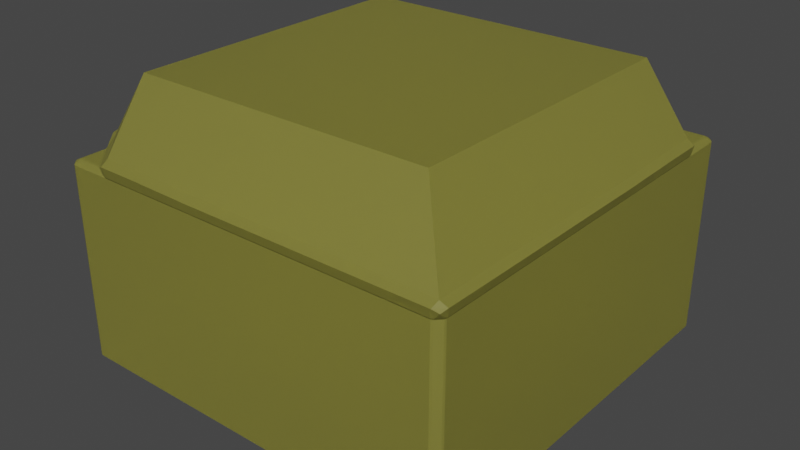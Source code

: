 # Source: Sand.blend  (saved by Blender 3.4.6; exported with 4.5.12 LTS)
import bpy
from mathutils import Matrix  # noqa: F401  (used for matrix-valued properties, if any)

bpy.ops.wm.read_factory_settings(use_empty=True)
scene = bpy.context.scene
scene.name = 'Scene'

# ---- collections
col_collection = bpy.data.collections.new('Collection'); scene.collection.children.link(col_collection)

# ---- materials (node trees are filled in below, after node groups)
mat_water = bpy.data.materials.new('Water')

# ---- material node trees
mat_water.use_nodes = True; mat_water.node_tree.nodes.clear()
_N = mat_water.node_tree.nodes; _L = mat_water.node_tree.links
n0 = _N.new('ShaderNodeBsdfPrincipled'); n0.name = 'Principled BSDF'; n0.location = (10, 300)
n0.distribution = 'GGX'
n0.subsurface_method = 'RANDOM_WALK_SKIN'
n0.inputs[0].default_value = (0.4116, 0.3892, 0.06981, 1.0)
n0.inputs[2].default_value = 0.6594
n0.inputs[3].default_value = 1.45
n0.inputs[18].default_value = 0.5725
n0.inputs[27].default_value = (0.0, 0.0, 0.0, 1.0)
n0.inputs[28].default_value = 1.0
n1 = _N.new('ShaderNodeOutputMaterial'); n1.name = 'Material Output'; n1.location = (300, 300)
_L.new(n0.outputs[0], n1.inputs[0])
n1.is_active_output = True

# ---- world
world_world = bpy.data.worlds.new('World'); scene.world = world_world
world_world.use_nodes = True; world_world.node_tree.nodes.clear()
_N = world_world.node_tree.nodes; _L = world_world.node_tree.links
n0 = _N.new('ShaderNodeOutputWorld'); n0.name = 'World Output'; n0.location = (300, 300)
n1 = _N.new('ShaderNodeBackground'); n1.name = 'Background'; n1.location = (10, 300)
n1.inputs[0].default_value = (0.05088, 0.05088, 0.05088, 1.0)
_L.new(n1.outputs[0], n0.inputs[0])
n0.is_active_output = True
world_world.color = (0.05088, 0.05088, 0.05088)
world_world.use_sun_shadow = False
world_world.sun_shadow_jitter_overblur = 0.0

# ---- meshes
me_cube_004 = bpy.data.meshes.new('Cube.004')
me_cube_004.from_pydata([(0.0, 0.0, 1.0), (0.0, -0.5, 1.0), (0.0, 0.5, 1.0), (0.5, 0.0, 1.0), (-0.5, 0.0, 1.0), (-0.5, 0.5, 1.0), (0.5, 0.5, 1.0), (0.5, -0.5, 1.0), (-0.5, -0.5, 1.0), (0.0, -0.75, 1.0), (0.0, 0.25, 1.0), (0.75, 0.0, 1.0), (-0.25, 0.0, 1.0), (0.0, -0.25, 1.0), (0.0, 0.75, 1.0), (0.25, 0.0, 1.0), (-0.75, 0.0, 1.0), (-0.5, 0.25, 1.0), (-0.5, 0.75, 1.0), (-0.25, 0.5, 1.0), (-0.75, 0.5, 1.0), (0.5, 0.25, 1.0), (0.5, 0.75, 1.0), (0.75, 0.5, 1.0), (0.25, 0.5, 1.0), (0.5, -0.75, 1.0), (0.5, -0.25, 1.0), (0.75, -0.5, 1.0), (0.25, -0.5, 1.0), (-0.5, -0.75, 1.0), (-0.5, -0.25, 1.0), (-0.25, -0.5, 1.0), (-0.75, -0.5, 1.0), (-0.75, -0.25, 1.0), (-0.25, -0.25, 1.0), (-0.25, -0.75, 1.0), (0.25, -0.25, 1.0), (0.75, -0.25, 1.0), (0.75, -0.75, 1.0), (0.25, 0.75, 1.0), (0.75, 0.75, 1.0), (0.75, 0.25, 1.0), (-0.75, 0.75, 1.0), (-0.25, 0.75, 1.0), (-0.25, 0.25, 1.0), (-0.75, 0.25, 1.0), (0.25, 0.25, 1.0), (0.25, -0.75, 1.0), (-0.75, -0.75, 1.0), (-0.9705, -0.9613, -0.9962), (-0.9613, -0.9613, -1.0), (-0.9613, -0.9705, -0.9962), (-0.9711, -0.9711, -0.9912), (-0.9613, -0.9962, -0.9705), (-0.9613, -1.0, -0.9613), (-0.9705, -0.9962, -0.9613), (-0.9711, -0.9912, -0.9711), (-0.9962, -0.9613, -0.9705), (-0.9912, -0.9711, -0.9711), (-0.9962, -0.9705, -0.9613), (-1.0, -0.9613, -0.9613), (-0.9962, -0.9613, 0.9705), (-1.0, -0.9613, 0.9613), (-0.9962, -0.9705, 0.9613), (-0.9912, -0.9711, 0.9711), (-0.9705, -0.9962, 0.9613), (-0.9613, -1.0, 0.9613), (-0.9613, -0.9962, 0.9705), (-0.9711, -0.9912, 0.9711), (-0.9705, -0.9613, 0.9962), (-0.9711, -0.9711, 0.9912), (-0.9613, -0.9705, 0.9962), (-0.9613, -0.9613, 1.0), (-0.9613, 0.9705, -0.9962), (-0.9613, 0.9613, -1.0), (-0.9705, 0.9613, -0.9962), (-0.9711, 0.9711, -0.9912), (-0.9962, 0.9613, -0.9705), (-1.0, 0.9613, -0.9613), (-0.9962, 0.9705, -0.9613), (-0.9912, 0.9711, -0.9711), (-0.9613, 0.9962, -0.9705), (-0.9711, 0.9912, -0.9711), (-0.9705, 0.9962, -0.9613), (-0.9613, 1.0, -0.9613), (-0.9705, 0.9613, 0.9962), (-0.9613, 0.9613, 1.0), (-0.9613, 0.9705, 0.9962), (-0.9711, 0.9711, 0.9912), (-0.9613, 0.9962, 0.9705), (-0.9613, 1.0, 0.9613), (-0.9705, 0.9962, 0.9613), (-0.9711, 0.9912, 0.9711), (-0.9962, 0.9613, 0.9705), (-0.9912, 0.9711, 0.9711), (-0.9962, 0.9705, 0.9613), (-1.0, 0.9613, 0.9613), (0.9613, -0.9705, -0.9962), (0.9613, -0.9613, -1.0), (0.9705, -0.9613, -0.9962), (0.9711, -0.9711, -0.9912), (0.9962, -0.9613, -0.9705), (1.0, -0.9613, -0.9613), (0.9962, -0.9705, -0.9613), (0.9912, -0.9711, -0.9711), (0.9613, -0.9962, -0.9705), (0.9711, -0.9912, -0.9711), (0.9705, -0.9962, -0.9613), (0.9613, -1.0, -0.9613), (0.9705, -0.9613, 0.9962), (0.9613, -0.9613, 1.0), (0.9613, -0.9705, 0.9962), (0.9711, -0.9711, 0.9912), (0.9613, -0.9962, 0.9705), (0.9613, -1.0, 0.9613), (0.9705, -0.9962, 0.9613), (0.9711, -0.9912, 0.9711), (0.9962, -0.9613, 0.9705), (0.9912, -0.9711, 0.9711), (0.9962, -0.9705, 0.9613), (1.0, -0.9613, 0.9613), (0.9705, 0.9613, -0.9962), (0.9613, 0.9613, -1.0), (0.9613, 0.9705, -0.9962), (0.9711, 0.9711, -0.9912), (0.9613, 0.9962, -0.9705), (0.9613, 1.0, -0.9613), (0.9705, 0.9962, -0.9613), (0.9711, 0.9912, -0.9711), (0.9962, 0.9613, -0.9705), (0.9912, 0.9711, -0.9711), (0.9962, 0.9705, -0.9613), (1.0, 0.9613, -0.9613), (0.9613, 0.9705, 0.9962), (0.9613, 0.9613, 1.0), (0.9705, 0.9613, 0.9962), (0.9711, 0.9711, 0.9912), (0.9962, 0.9613, 0.9705), (1.0, 0.9613, 0.9613), (0.9962, 0.9705, 0.9613), (0.9912, 0.9711, 0.9711), (0.9613, 0.9962, 0.9705), (0.9711, 0.9912, 0.9711), (0.9705, 0.9962, 0.9613), (0.9613, 1.0, 0.9613), (-0.9613, 0.0, 1.0), (-0.9705, 0.005392, 0.9962), (-0.9705, -0.005392, 0.9962), (-0.9962, 0.005392, 0.9705), (-1.0, 0.0, 0.9613), (-0.9962, -0.005392, 0.9705), (0.0, 0.9613, 1.0), (0.005392, 0.9705, 0.9962), (-0.005392, 0.9705, 0.9962), (0.005392, 0.9962, 0.9705), (0.0, 1.0, 0.9613), (-0.005392, 0.9962, 0.9705), (0.9613, 0.0, 1.0), (0.9705, -0.005392, 0.9962), (0.9705, 0.005392, 0.9962), (0.9962, -0.005392, 0.9705), (1.0, 0.0, 0.9613), (0.9962, 0.005392, 0.9705), (-0.005392, -0.9962, 0.9705), (0.0, -1.0, 0.9613), (0.005392, -0.9962, 0.9705), (0.0, -0.9613, 1.0), (-0.005392, -0.9705, 0.9962), (0.005392, -0.9705, 0.9962), (-0.9613, 0.5, 1.0), (-0.9705, 0.5054, 0.9962), (-0.9705, 0.4946, 0.9962), (-0.9962, 0.5054, 0.9705), (-1.0, 0.5, 0.9613), (-0.9962, 0.4946, 0.9705), (0.5, 0.9582, 1.0), (0.5054, 0.9679, 0.9963), (0.4946, 0.968, 0.9963), (0.5054, 0.996, 0.9703), (0.5, 1.0, 0.9613), (0.4946, 0.996, 0.9703), (0.9613, -0.5, 1.0), (0.9705, -0.5054, 0.9962), (0.9705, -0.4946, 0.9962), (0.9962, -0.5054, 0.9705), (1.0, -0.5, 0.9613), (0.9962, -0.4946, 0.9705), (-0.5054, -0.996, 0.9703), (-0.5, -1.0, 0.9613), (-0.4946, -0.996, 0.9703), (-0.5, -0.9582, 1.0), (-0.5054, -0.9679, 0.9963), (-0.4946, -0.968, 0.9963), (-0.9582, -0.5, 1.0), (-0.968, -0.4946, 0.9963), (-0.9679, -0.5054, 0.9963), (-0.996, -0.4946, 0.9703), (-1.0, -0.5, 0.9613), (-0.996, -0.5054, 0.9703), (-0.5, 0.9613, 1.0), (-0.4946, 0.9705, 0.9962), (-0.5054, 0.9705, 0.9962), (-0.4946, 0.9962, 0.9705), (-0.5, 1.0, 0.9613), (-0.5054, 0.9962, 0.9705), (0.9582, 0.5, 1.0), (0.968, 0.4946, 0.9963), (0.9679, 0.5054, 0.9963), (0.996, 0.4946, 0.9703), (1.0, 0.5, 0.9613), (0.996, 0.5054, 0.9703), (0.4946, -0.9962, 0.9705), (0.5, -1.0, 0.9613), (0.5054, -0.9962, 0.9705), (0.5, -0.9613, 1.0), (0.4946, -0.9705, 0.9962), (0.5054, -0.9705, 0.9962), (-0.9962, 0.7446, 0.9705), (-0.9962, 0.7554, 0.9705), (-1.0, 0.75, 0.9613), (-0.9705, 0.7446, 0.9962), (-0.9613, 0.75, 1.0), (-0.9705, 0.7554, 0.9962), (0.8283, 0.9612, 1.0), (0.8435, 0.9613, 1.0), (0.8319, 0.9705, 0.9962), (0.8114, 0.97, 0.9963), (0.7699, 0.9962, 0.9705), (0.75, 1.0, 0.9613), (0.7446, 0.996, 0.9703), (0.7554, 0.9932, 0.9731), (0.7626, 0.9589, 1.0), (0.7554, 0.968, 0.9963), (0.7446, 0.9678, 0.9963), (0.75, 0.958, 1.0), (0.9962, -0.7446, 0.9705), (0.9962, -0.7554, 0.9705), (1.0, -0.75, 0.9613), (0.9705, -0.7446, 0.9962), (0.9613, -0.75, 1.0), (0.9705, -0.7554, 0.9962), (-0.8283, -0.9612, 1.0), (-0.8435, -0.9613, 1.0), (-0.8319, -0.9705, 0.9962), (-0.8114, -0.97, 0.9963), (-0.7699, -0.9962, 0.9705), (-0.75, -1.0, 0.9613), (-0.7446, -0.996, 0.9703), (-0.7554, -0.9932, 0.9731), (-0.7626, -0.9589, 1.0), (-0.7554, -0.968, 0.9963), (-0.7446, -0.9678, 0.9963), (-0.75, -0.958, 1.0), (-0.9962, -0.2554, 0.9705), (-0.9962, -0.2446, 0.9705), (-1.0, -0.25, 0.9613), (-0.9704, -0.2554, 0.9962), (-0.9613, -0.25, 1.0), (-0.9705, -0.2446, 0.9962), (-0.2554, 0.9962, 0.9705), (-0.2446, 0.9962, 0.9705), (-0.25, 1.0, 0.9613), (-0.2554, 0.9705, 0.9962), (-0.25, 0.9613, 1.0), (-0.2446, 0.9705, 0.9962), (0.9962, 0.2554, 0.9705), (0.9962, 0.2446, 0.9705), (1.0, 0.25, 0.9613), (0.9704, 0.2554, 0.9962), (0.9613, 0.25, 1.0), (0.9705, 0.2446, 0.9962), (0.2554, -0.9962, 0.9705), (0.2446, -0.9962, 0.9705), (0.25, -1.0, 0.9613), (0.2554, -0.9705, 0.9962), (0.25, -0.9613, 1.0), (0.2446, -0.9705, 0.9962), (-0.9962, 0.2446, 0.9705), (-0.9962, 0.2554, 0.9705), (-1.0, 0.25, 0.9613), (-0.9705, 0.2446, 0.9962), (-0.9613, 0.25, 1.0), (-0.9705, 0.2554, 0.9962), (0.2446, 0.9962, 0.9705), (0.2554, 0.9962, 0.9705), (0.25, 1.0, 0.9613), (0.2446, 0.9705, 0.9962), (0.25, 0.9613, 1.0), (0.2554, 0.9704, 0.9962), (0.9962, -0.2446, 0.9705), (0.9962, -0.2554, 0.9705), (1.0, -0.25, 0.9613), (0.9705, -0.2446, 0.9962), (0.9613, -0.25, 1.0), (0.9705, -0.2554, 0.9962), (-0.2446, -0.9962, 0.9705), (-0.2554, -0.9962, 0.9705), (-0.25, -1.0, 0.9613), (-0.2446, -0.9705, 0.9962), (-0.25, -0.9613, 1.0), (-0.2554, -0.9704, 0.9962), (-0.996, -0.7446, 0.9703), (-1.0, -0.75, 0.9613), (-0.9962, -0.7699, 0.9705), (-0.9932, -0.7554, 0.9731), (-0.9705, -0.8319, 0.9962), (-0.9613, -0.8435, 1.0), (-0.9612, -0.8283, 1.0), (-0.97, -0.8114, 0.9963), (-0.9678, -0.7446, 0.9963), (-0.968, -0.7554, 0.9963), (-0.9589, -0.7626, 1.0), (-0.958, -0.75, 1.0), (-0.7554, 0.9962, 0.9705), (-0.7446, 0.9962, 0.9705), (-0.75, 1.0, 0.9613), (-0.7554, 0.9705, 0.9962), (-0.75, 0.9613, 1.0), (-0.7446, 0.9705, 0.9962), (0.996, 0.7446, 0.9703), (1.0, 0.75, 0.9613), (0.9962, 0.7699, 0.9705), (0.9932, 0.7554, 0.9731), (0.9705, 0.8319, 0.9962), (0.9613, 0.8435, 1.0), (0.9612, 0.8283, 1.0), (0.97, 0.8114, 0.9963), (0.9678, 0.7446, 0.9963), (0.968, 0.7554, 0.9963), (0.9589, 0.7626, 1.0), (0.958, 0.75, 1.0), (0.7554, -0.9962, 0.9705), (0.7446, -0.9962, 0.9705), (0.75, -1.0, 0.9613), (0.7554, -0.9705, 0.9962), (0.75, -0.9613, 1.0), (0.7446, -0.9705, 0.9962)], [], [(60, 62, 302, 197, 255, 149, 279, 173, 219, 96, 78), (87, 316, 313, 89), (111, 334, 331, 113), (123, 73, 81, 125), (69, 305, 303, 61), (263, 43, 14), (287, 39, 22), (10, 15, 46), (11, 37, 293), (17, 12, 44), (18, 19, 43), (27, 38, 239), (21, 11, 41), (22, 23, 40), (14, 24, 39), (26, 27, 37), (13, 28, 36), (322, 326, 328), (30, 31, 34), (23, 41, 269), (33, 8, 30), (16, 30, 4), (270, 159, 162, 266), (34, 1, 13), (12, 13, 0), (4, 34, 12), (282, 171, 174, 278), (31, 9, 1), (8, 35, 31), (36, 7, 26), (15, 26, 3), (0, 36, 15), (37, 181, 293), (11, 293, 157), (3, 37, 11), (124, 128, 130), (27, 239, 181), (7, 38, 27), (39, 6, 22), (175, 40, 234), (167, 298, 295, 163), (40, 205, 330), (264, 153, 156, 260), (191, 251, 247, 187), (41, 157, 269), (23, 269, 205), (6, 41, 23), (42, 5, 18), (199, 43, 263), (240, 109, 117, 236), (43, 2, 14), (151, 39, 287), (215, 274, 271, 211), (44, 0, 10), (19, 10, 2), (5, 44, 19), (45, 4, 17), (20, 17, 5), (294, 183, 186, 290), (46, 3, 21), (24, 21, 6), (2, 46, 24), (221, 20, 42), (28, 25, 7), (1, 47, 28), (309, 195, 198, 301), (32, 29, 8), (327, 207, 210, 319), (222, 85, 93, 218), (35, 299, 166), (10, 0, 15), (281, 145, 16), (17, 4, 12), (18, 5, 19), (221, 169, 20), (21, 3, 11), (22, 6, 23), (14, 2, 24), (47, 275, 214), (26, 7, 27), (13, 1, 28), (48, 252, 190), (30, 8, 31), (257, 193, 32), (33, 32, 8), (16, 33, 30), (145, 257, 33), (34, 31, 1), (12, 34, 13), (4, 30, 34), (288, 177, 180, 284), (31, 35, 9), (8, 29, 35), (36, 28, 7), (15, 36, 26), (0, 13, 36), (48, 190, 29), (304, 308, 310), (3, 26, 37), (135, 323, 321, 137), (257, 32, 33), (7, 25, 38), (39, 24, 6), (29, 299, 35), (263, 14, 151), (47, 214, 25), (249, 311, 307, 241), (287, 22, 175), (35, 166, 9), (281, 16, 45), (6, 21, 41), (42, 20, 5), (100, 104, 106), (43, 19, 2), (9, 275, 47), (317, 18, 199), (44, 12, 0), (19, 44, 10), (5, 17, 44), (45, 16, 4), (20, 45, 17), (169, 281, 45), (46, 15, 3), (24, 46, 21), (2, 10, 46), (325, 223, 231, 329), (28, 47, 25), (1, 9, 47), (318, 201, 204, 314), (32, 48, 29), (193, 312, 48), (74, 122, 98, 50), (243, 71, 67, 245), (91, 83, 79, 95), (86, 221, 42), (99, 121, 129, 101), (38, 110, 239), (139, 131, 127, 143), (224, 324, 134), (234, 40, 330), (312, 252, 48), (317, 42, 18), (25, 335, 38), (52, 56, 58), (108, 114, 333, 212, 273, 164, 297, 188, 246, 66, 54), (88, 92, 94), (84, 90, 315, 203, 261, 155, 285, 179, 228, 144, 126), (76, 80, 82), (136, 140, 142), (225, 133, 141, 227), (115, 107, 103, 119), (112, 116, 118), (132, 138, 320, 209, 267, 161, 291, 185, 237, 120, 102), (55, 65, 63, 59), (306, 72, 242), (146, 280, 277, 148), (152, 286, 283, 154), (158, 292, 289, 160), (9, 166, 275), (170, 220, 217, 172), (176, 233, 229, 178), (182, 238, 235, 184), (29, 190, 299), (194, 256, 253, 196), (200, 262, 259, 202), (206, 268, 265, 208), (25, 214, 335), (169, 45, 20), (175, 22, 40), (37, 27, 181), (300, 192, 189, 296), (193, 48, 32), (199, 18, 43), (40, 23, 205), (336, 216, 213, 332), (145, 33, 16), (151, 14, 39), (41, 11, 157), (276, 168, 165, 272), (64, 68, 70), (86, 42, 317), (258, 147, 150, 254), (38, 335, 110), (244, 248, 250), (226, 230, 232), (51, 97, 105, 53), (49, 50, 51, 52), (53, 54, 55, 56), (57, 58, 59, 60), (61, 62, 63, 64), (65, 66, 67, 68), (69, 70, 71, 72), (73, 74, 75, 76), (77, 78, 79, 80), (81, 82, 83, 84), (85, 86, 87, 88), (89, 90, 91, 92), (93, 94, 95, 96), (97, 98, 99, 100), (101, 102, 103, 104), (105, 106, 107, 108), (109, 110, 111, 112), (113, 114, 115, 116), (117, 118, 119, 120), (121, 122, 123, 124), (125, 126, 127, 128), (129, 130, 131, 132), (133, 134, 135, 136), (137, 138, 139, 140), (141, 142, 143, 144), (145, 146, 147), (148, 149, 150), (151, 152, 153), (154, 155, 156), (157, 158, 159), (160, 161, 162), (163, 164, 165), (166, 167, 168), (169, 170, 171), (172, 173, 174), (175, 176, 177), (178, 179, 180), (181, 182, 183), (184, 185, 186), (187, 188, 189), (190, 191, 192), (193, 194, 195), (196, 197, 198), (199, 200, 201), (202, 203, 204), (205, 206, 207), (208, 209, 210), (211, 212, 213), (214, 215, 216), (217, 218, 219), (220, 221, 222), (223, 224, 225, 226), (227, 228, 229, 230), (231, 232, 233, 234), (235, 236, 237), (238, 239, 240), (241, 242, 243, 244), (245, 246, 247, 248), (249, 250, 251, 252), (253, 254, 255), (256, 257, 258), (259, 260, 261), (262, 263, 264), (265, 266, 267), (268, 269, 270), (271, 272, 273), (274, 275, 276), (277, 278, 279), (280, 281, 282), (283, 284, 285), (286, 287, 288), (289, 290, 291), (292, 293, 294), (295, 296, 297), (298, 299, 300), (301, 302, 303, 304), (305, 306, 307, 308), (309, 310, 311, 312), (313, 314, 315), (316, 317, 318), (319, 320, 321, 322), (323, 324, 325, 326), (327, 328, 329, 330), (331, 332, 333), (334, 335, 336), (57, 49, 52, 58), (51, 53, 56, 52), (55, 59, 58, 56), (69, 61, 64, 70), (63, 65, 68, 64), (67, 71, 70, 68), (81, 73, 76, 82), (75, 77, 80, 76), (79, 83, 82, 80), (93, 85, 88, 94), (87, 89, 92, 88), (91, 95, 94, 92), (105, 97, 100, 106), (99, 101, 104, 100), (103, 107, 106, 104), (117, 109, 112, 118), (111, 113, 116, 112), (115, 119, 118, 116), (129, 121, 124, 130), (123, 125, 128, 124), (127, 131, 130, 128), (141, 133, 136, 142), (135, 137, 140, 136), (139, 143, 142, 140), (231, 223, 226, 232), (225, 227, 230, 226), (229, 233, 232, 230), (249, 241, 244, 250), (243, 245, 248, 244), (247, 251, 250, 248), (309, 301, 304, 310), (303, 305, 308, 304), (307, 311, 310, 308), (327, 319, 322, 328), (321, 323, 326, 322), (325, 329, 328, 326), (74, 50, 49, 75), (60, 78, 77, 57), (54, 66, 65, 55), (62, 60, 59, 63), (217, 220, 222, 218), (221, 86, 85, 222), (96, 219, 218, 93), (90, 84, 83, 91), (78, 96, 95, 79), (122, 74, 73, 123), (84, 126, 125, 81), (224, 134, 133, 225), (144, 228, 227, 141), (138, 132, 131, 139), (126, 144, 143, 127), (98, 122, 121, 99), (132, 102, 101, 129), (235, 238, 240, 236), (239, 110, 109, 240), (120, 237, 236, 117), (114, 108, 107, 115), (102, 120, 119, 103), (50, 98, 97, 51), (108, 54, 53, 105), (242, 72, 71, 243), (66, 246, 245, 67), (253, 256, 258, 254), (257, 145, 147, 258), (146, 148, 150, 147), (149, 255, 254, 150), (259, 262, 264, 260), (263, 151, 153, 264), (152, 154, 156, 153), (155, 261, 260, 156), (265, 268, 270, 266), (269, 157, 159, 270), (158, 160, 162, 159), (161, 267, 266, 162), (271, 274, 276, 272), (275, 166, 168, 276), (167, 163, 165, 168), (164, 273, 272, 165), (277, 280, 282, 278), (281, 169, 171, 282), (170, 172, 174, 171), (173, 279, 278, 174), (283, 286, 288, 284), (287, 175, 177, 288), (176, 178, 180, 177), (179, 285, 284, 180), (289, 292, 294, 290), (293, 181, 183, 294), (182, 184, 186, 183), (185, 291, 290, 186), (295, 298, 300, 296), (299, 190, 192, 300), (191, 187, 189, 192), (188, 297, 296, 189), (312, 193, 195, 309), (194, 196, 198, 195), (197, 302, 301, 198), (313, 316, 318, 314), (317, 199, 201, 318), (200, 202, 204, 201), (203, 315, 314, 204), (330, 205, 207, 327), (206, 208, 210, 207), (209, 320, 319, 210), (331, 334, 336, 332), (335, 214, 216, 336), (215, 211, 213, 216), (212, 333, 332, 213), (169, 221, 220, 170), (219, 173, 172, 217), (175, 234, 233, 176), (228, 179, 178, 229), (181, 239, 238, 182), (237, 185, 184, 235), (190, 252, 251, 191), (246, 188, 187, 247), (193, 257, 256, 194), (255, 197, 196, 253), (199, 263, 262, 200), (261, 203, 202, 259), (205, 269, 268, 206), (267, 209, 208, 265), (214, 275, 274, 215), (273, 212, 211, 271), (145, 281, 280, 146), (279, 149, 148, 277), (151, 287, 286, 152), (285, 155, 154, 283), (157, 293, 292, 158), (291, 161, 160, 289), (166, 299, 298, 167), (297, 164, 163, 295), (72, 306, 305, 69), (302, 62, 61, 303), (86, 317, 316, 87), (315, 90, 89, 313), (134, 324, 323, 135), (320, 138, 137, 321), (110, 335, 334, 111), (333, 114, 113, 331), (252, 312, 311, 249), (306, 242, 241, 307), (324, 224, 223, 325), (234, 330, 329, 231), (75, 49, 57, 77)])
_uv = me_cube_004.uv_layers.new(name='UVMap')
_uv.uv.foreach_set('vector', [0.3798, 0.004839, 0.6202, 0.004839, 0.6202, 0.03125, 0.6202, 0.0625, 0.6202, 0.09375, 0.6202, 0.125, 0.6202, 0.1562, 0.6202, 0.1875, 0.6202, 0.2188, 0.6202, 0.2452, 0.3798, 0.2452, 0.6245, 0.2548, 0.6245, 0.2806, 0.6213, 0.2806, 0.6213, 0.2548, 0.6245, 0.7548, 0.6245, 0.7806, 0.6213, 0.7806, 0.6213, 0.7548, 0.3702, 0.5037, 0.1298, 0.5037, 0.1298, 0.5005, 0.3702, 0.5005, 0.6245, 0.004839, 0.6245, 0.02101, 0.6213, 0.02877, 0.6213, 0.004839, 0.7812, 0.5048, 0.7812, 0.5312, 0.75, 0.5312, 0.7188, 0.5048, 0.7188, 0.5312, 0.6875, 0.5312, 0.75, 0.5938, 0.7188, 0.625, 0.7188, 0.5938, 0.6562, 0.625, 0.6562, 0.6562, 0.6298, 0.6562, 0.8125, 0.5938, 0.7812, 0.625, 0.7812, 0.5938, 0.8125, 0.5312, 0.7812, 0.5625, 0.7812, 0.5312, 0.6562, 0.6875, 0.6562, 0.7188, 0.6298, 0.7188, 0.6875, 0.5938, 0.6562, 0.625, 0.6562, 0.5938, 0.6875, 0.5312, 0.6562, 0.5625, 0.6562, 0.5312, 0.75, 0.5312, 0.7188, 0.5625, 0.7188, 0.5312, 0.6875, 0.6562, 0.6562, 0.6875, 0.6562, 0.6562, 0.75, 0.6562, 0.7188, 0.6875, 0.7188, 0.6562, 0.6225, 0.5306, 0.6283, 0.5236, 0.6285, 0.5306, 0.8125, 0.6562, 0.7812, 0.6875, 0.7812, 0.6562, 0.6562, 0.5625, 0.6562, 0.5938, 0.6298, 0.5938, 0.8438, 0.6562, 0.8125, 0.6875, 0.8125, 0.6562, 0.8438, 0.625, 0.8125, 0.6562, 0.8125, 0.625, 0.6282, 0.5944, 0.6282, 0.6243, 0.6218, 0.6243, 0.6218, 0.5944, 0.7812, 0.6562, 0.75, 0.6875, 0.75, 0.6562, 0.7812, 0.625, 0.75, 0.6562, 0.75, 0.625, 0.8125, 0.625, 0.7812, 0.6562, 0.7812, 0.625, 0.6245, 0.1569, 0.6245, 0.1868, 0.6213, 0.1868, 0.6213, 0.1569, 0.7812, 0.6875, 0.75, 0.7188, 0.75, 0.6875, 0.8125, 0.6875, 0.7812, 0.7188, 0.7812, 0.6875, 0.7188, 0.6562, 0.6875, 0.6875, 0.6875, 0.6562, 0.7188, 0.625, 0.6875, 0.6562, 0.6875, 0.625, 0.75, 0.625, 0.7188, 0.6562, 0.7188, 0.625, 0.6562, 0.6562, 0.6298, 0.6875, 0.6298, 0.6562, 0.6562, 0.625, 0.6298, 0.6562, 0.6298, 0.625, 0.6875, 0.625, 0.6562, 0.6562, 0.6562, 0.625, 0.3714, 0.5036, 0.3714, 0.5011, 0.3739, 0.5036, 0.6562, 0.6875, 0.6298, 0.7188, 0.6298, 0.6875, 0.6875, 0.6875, 0.6562, 0.7188, 0.6562, 0.6875, 0.7188, 0.5312, 0.6875, 0.5625, 0.6875, 0.5312, 0.6875, 0.5052, 0.6562, 0.5312, 0.6562, 0.5052, 0.6245, 0.8757, 0.6245, 0.9056, 0.6213, 0.9056, 0.6213, 0.8757, 0.6562, 0.5312, 0.6302, 0.5625, 0.6302, 0.5312, 0.6245, 0.3444, 0.6245, 0.3743, 0.6213, 0.3743, 0.6213, 0.3444, 0.6245, 0.9382, 0.6245, 0.9681, 0.6213, 0.9681, 0.6213, 0.9382, 0.6562, 0.5938, 0.6298, 0.625, 0.6298, 0.5938, 0.6562, 0.5625, 0.6298, 0.5938, 0.6302, 0.5625, 0.6875, 0.5625, 0.6562, 0.5938, 0.6562, 0.5625, 0.8438, 0.5312, 0.8125, 0.5625, 0.8125, 0.5312, 0.8125, 0.5048, 0.7812, 0.5312, 0.7812, 0.5048, 0.6282, 0.7194, 0.6282, 0.7452, 0.6218, 0.7452, 0.6218, 0.7194, 0.7812, 0.5312, 0.75, 0.5625, 0.75, 0.5312, 0.75, 0.5048, 0.7188, 0.5312, 0.7188, 0.5048, 0.6245, 0.8132, 0.6245, 0.8431, 0.6213, 0.8431, 0.6213, 0.8132, 0.7812, 0.5938, 0.75, 0.625, 0.75, 0.5938, 0.7812, 0.5625, 0.75, 0.5938, 0.75, 0.5625, 0.8125, 0.5625, 0.7812, 0.5938, 0.7812, 0.5625, 0.8438, 0.5938, 0.8125, 0.625, 0.8125, 0.5938, 0.8438, 0.5625, 0.8125, 0.5938, 0.8125, 0.5625, 0.6282, 0.6569, 0.6282, 0.6868, 0.6218, 0.6868, 0.6218, 0.6569, 0.7188, 0.5938, 0.6875, 0.625, 0.6875, 0.5938, 0.7188, 0.5625, 0.6875, 0.5938, 0.6875, 0.5625, 0.75, 0.5625, 0.7188, 0.5938, 0.7188, 0.5625, 0.8702, 0.5312, 0.8438, 0.5625, 0.8438, 0.5312, 0.7188, 0.6875, 0.6875, 0.7188, 0.6875, 0.6875, 0.75, 0.6875, 0.7188, 0.7188, 0.7188, 0.6875, 0.6245, 0.03192, 0.6245, 0.06183, 0.6213, 0.06183, 0.6213, 0.03192, 0.8438, 0.6875, 0.8125, 0.7188, 0.8125, 0.6875, 0.6286, 0.5319, 0.6285, 0.5618, 0.6218, 0.5618, 0.6218, 0.5319, 0.6245, 0.2194, 0.6245, 0.2452, 0.6213, 0.2452, 0.6213, 0.2194, 0.7812, 0.7188, 0.7812, 0.7452, 0.75, 0.7452, 0.75, 0.5938, 0.75, 0.625, 0.7188, 0.625, 0.8702, 0.5938, 0.8702, 0.625, 0.8438, 0.625, 0.8125, 0.5938, 0.8125, 0.625, 0.7812, 0.625, 0.8125, 0.5312, 0.8125, 0.5625, 0.7812, 0.5625, 0.8702, 0.5312, 0.8702, 0.5625, 0.8438, 0.5625, 0.6875, 0.5938, 0.6875, 0.625, 0.6562, 0.625, 0.6875, 0.5312, 0.6875, 0.5625, 0.6562, 0.5625, 0.75, 0.5312, 0.75, 0.5625, 0.7188, 0.5625, 0.7188, 0.7188, 0.7188, 0.7452, 0.6875, 0.7452, 0.6875, 0.6562, 0.6875, 0.6875, 0.6562, 0.6875, 0.75, 0.6562, 0.75, 0.6875, 0.7188, 0.6875, 0.8438, 0.7188, 0.8438, 0.7448, 0.8125, 0.7448, 0.8125, 0.6562, 0.8125, 0.6875, 0.7812, 0.6875, 0.8702, 0.6562, 0.8698, 0.6875, 0.8438, 0.6875, 0.8438, 0.6562, 0.8438, 0.6875, 0.8125, 0.6875, 0.8438, 0.625, 0.8438, 0.6562, 0.8125, 0.6562, 0.8702, 0.625, 0.8702, 0.6562, 0.8438, 0.6562, 0.7812, 0.6562, 0.7812, 0.6875, 0.75, 0.6875, 0.7812, 0.625, 0.7812, 0.6562, 0.75, 0.6562, 0.8125, 0.625, 0.8125, 0.6562, 0.7812, 0.6562, 0.6245, 0.4069, 0.6245, 0.4368, 0.6213, 0.4368, 0.6213, 0.4069, 0.7812, 0.6875, 0.7812, 0.7188, 0.75, 0.7188, 0.8125, 0.6875, 0.8125, 0.7188, 0.7812, 0.7188, 0.7188, 0.6562, 0.7188, 0.6875, 0.6875, 0.6875, 0.7188, 0.625, 0.7188, 0.6562, 0.6875, 0.6562, 0.75, 0.625, 0.75, 0.6562, 0.7188, 0.6562, 0.8438, 0.7188, 0.8125, 0.7448, 0.8125, 0.7188, 0.6216, 0.03058, 0.6245, 0.02358, 0.6245, 0.03058, 0.6875, 0.625, 0.6875, 0.6562, 0.6562, 0.6562, 0.6282, 0.5048, 0.6282, 0.521, 0.6218, 0.5288, 0.6218, 0.5048, 0.8702, 0.6562, 0.8438, 0.6875, 0.8438, 0.6562, 0.6875, 0.6875, 0.6875, 0.7188, 0.6562, 0.7188, 0.7188, 0.5312, 0.7188, 0.5625, 0.6875, 0.5625, 0.8125, 0.7188, 0.7812, 0.7452, 0.7812, 0.7188, 0.7812, 0.5048, 0.75, 0.5312, 0.75, 0.5048, 0.7188, 0.7188, 0.6875, 0.7452, 0.6875, 0.7188, 0.8453, 0.7449, 0.8699, 0.7203, 0.8702, 0.7285, 0.8535, 0.7452, 0.7188, 0.5048, 0.6875, 0.5312, 0.6875, 0.5052, 0.7812, 0.7188, 0.75, 0.7452, 0.75, 0.7188, 0.8702, 0.5938, 0.8438, 0.625, 0.8438, 0.5938, 0.6875, 0.5625, 0.6875, 0.5938, 0.6562, 0.5938, 0.8438, 0.5312, 0.8438, 0.5625, 0.8125, 0.5625, 0.3714, 0.7464, 0.3739, 0.7464, 0.3714, 0.7489, 0.7812, 0.5312, 0.7812, 0.5625, 0.75, 0.5625, 0.75, 0.7188, 0.7188, 0.7452, 0.7188, 0.7188, 0.8438, 0.5048, 0.8125, 0.5312, 0.8125, 0.5048, 0.7812, 0.5938, 0.7812, 0.625, 0.75, 0.625, 0.7812, 0.5625, 0.7812, 0.5938, 0.75, 0.5938, 0.8125, 0.5625, 0.8125, 0.5938, 0.7812, 0.5938, 0.8438, 0.5938, 0.8438, 0.625, 0.8125, 0.625, 0.8438, 0.5625, 0.8438, 0.5938, 0.8125, 0.5938, 0.8702, 0.5625, 0.8702, 0.5938, 0.8438, 0.5938, 0.7188, 0.5938, 0.7188, 0.625, 0.6875, 0.625, 0.7188, 0.5625, 0.7188, 0.5938, 0.6875, 0.5938, 0.75, 0.5625, 0.75, 0.5938, 0.7188, 0.5938, 0.6298, 0.5215, 0.6465, 0.5048, 0.6547, 0.5051, 0.6301, 0.5297, 0.7188, 0.6875, 0.7188, 0.7188, 0.6875, 0.7188, 0.75, 0.6875, 0.75, 0.7188, 0.7188, 0.7188, 0.6245, 0.2819, 0.6245, 0.3118, 0.6213, 0.3118, 0.6213, 0.2819, 0.8438, 0.6875, 0.8438, 0.7188, 0.8125, 0.7188, 0.8698, 0.6875, 0.8698, 0.7188, 0.8438, 0.7188, 0.1298, 0.5048, 0.3702, 0.5048, 0.3702, 0.7452, 0.1298, 0.7452, 0.6245, 0.979, 0.6245, 0.9952, 0.6213, 0.9952, 0.6213, 0.9712, 0.6202, 0.2532, 0.3798, 0.2532, 0.3798, 0.2468, 0.6202, 0.2468, 0.8702, 0.5048, 0.8702, 0.5312, 0.8438, 0.5312, 0.3718, 0.7452, 0.3718, 0.5048, 0.3782, 0.5048, 0.3782, 0.7452, 0.6562, 0.7188, 0.6298, 0.7452, 0.6298, 0.7188, 0.6202, 0.5032, 0.3798, 0.5032, 0.3798, 0.4968, 0.6202, 0.4968, 0.6446, 0.5048, 0.6298, 0.5196, 0.6298, 0.5048, 0.6562, 0.5052, 0.6562, 0.5312, 0.6302, 0.5312, 0.8698, 0.7188, 0.8438, 0.7448, 0.8438, 0.7188, 0.8438, 0.5048, 0.8438, 0.5312, 0.8125, 0.5312, 0.6875, 0.7188, 0.6562, 0.7452, 0.6562, 0.7188, 0.1286, 0.7464, 0.1286, 0.7489, 0.1261, 0.7464, 0.3798, 0.7548, 0.6202, 0.7548, 0.6202, 0.7813, 0.6202, 0.8125, 0.6202, 0.8437, 0.6202, 0.875, 0.6202, 0.9063, 0.6202, 0.9375, 0.6202, 0.9688, 0.6202, 0.9952, 0.3798, 0.9952, 0.6239, 0.2464, 0.6214, 0.2489, 0.6214, 0.2464, 0.3798, 0.2548, 0.6202, 0.2548, 0.6202, 0.2813, 0.6202, 0.3125, 0.6202, 0.3438, 0.6202, 0.375, 0.6202, 0.4062, 0.6202, 0.4375, 0.6202, 0.4688, 0.6202, 0.4952, 0.3798, 0.4952, 0.1286, 0.5036, 0.1261, 0.5036, 0.1286, 0.5011, 0.6239, 0.4964, 0.6214, 0.4989, 0.6214, 0.4964, 0.6245, 0.479, 0.6245, 0.4952, 0.6213, 0.4952, 0.6213, 0.4712, 0.6202, 0.7532, 0.3798, 0.7532, 0.3798, 0.7468, 0.6202, 0.7468, 0.6239, 0.7536, 0.6214, 0.7536, 0.6214, 0.7511, 0.3798, 0.5048, 0.6202, 0.5048, 0.6202, 0.5312, 0.6202, 0.5625, 0.6202, 0.5938, 0.6202, 0.625, 0.6202, 0.6563, 0.6202, 0.6875, 0.6202, 0.7188, 0.6202, 0.7452, 0.3798, 0.7452, 0.3798, 0.0004766, 0.6202, 0.0004766, 0.6202, 0.003688, 0.3798, 0.003688, 0.8702, 0.7304, 0.8702, 0.7452, 0.8554, 0.7452, 0.6245, 0.1257, 0.6245, 0.1556, 0.6213, 0.1556, 0.6213, 0.1257, 0.6245, 0.3757, 0.6245, 0.4056, 0.6213, 0.4056, 0.6213, 0.3757, 0.6282, 0.6257, 0.6282, 0.6556, 0.6218, 0.6556, 0.6218, 0.6257, 0.75, 0.7188, 0.75, 0.7452, 0.7188, 0.7452, 0.6245, 0.1882, 0.6245, 0.2181, 0.6213, 0.2181, 0.6213, 0.1882, 0.6245, 0.4382, 0.6245, 0.4681, 0.6213, 0.4681, 0.6213, 0.4382, 0.6282, 0.6882, 0.6282, 0.7181, 0.6218, 0.7181, 0.6218, 0.6882, 0.8125, 0.7188, 0.8125, 0.7448, 0.7812, 0.7452, 0.6245, 0.06317, 0.6245, 0.09308, 0.6213, 0.09308, 0.6213, 0.06317, 0.6245, 0.3132, 0.6245, 0.3431, 0.6213, 0.3431, 0.6213, 0.3132, 0.6285, 0.5632, 0.6282, 0.5931, 0.6218, 0.5931, 0.6218, 0.5632, 0.6875, 0.7188, 0.6875, 0.7452, 0.6562, 0.7452, 0.8702, 0.5625, 0.8438, 0.5938, 0.8438, 0.5625, 0.6875, 0.5052, 0.6875, 0.5312, 0.6562, 0.5312, 0.6562, 0.6562, 0.6562, 0.6875, 0.6298, 0.6875, 0.6245, 0.9069, 0.6245, 0.9368, 0.6213, 0.9368, 0.6213, 0.9069, 0.8698, 0.6875, 0.8438, 0.7188, 0.8438, 0.6875, 0.8125, 0.5048, 0.8125, 0.5312, 0.7812, 0.5312, 0.6562, 0.5312, 0.6562, 0.5625, 0.6302, 0.5625, 0.6245, 0.7819, 0.6245, 0.8118, 0.6213, 0.8118, 0.6213, 0.7819, 0.8702, 0.625, 0.8438, 0.6562, 0.8438, 0.625, 0.75, 0.5048, 0.75, 0.5312, 0.7188, 0.5312, 0.6562, 0.5938, 0.6562, 0.625, 0.6298, 0.625, 0.6245, 0.8444, 0.6245, 0.8743, 0.6213, 0.8743, 0.6213, 0.8444, 0.6214, 0.003615, 0.6214, 0.001101, 0.6239, 0.003615, 0.8702, 0.5048, 0.8438, 0.5312, 0.8438, 0.5048, 0.6245, 0.09442, 0.6245, 0.1243, 0.6213, 0.1243, 0.6213, 0.09442, 0.6562, 0.7188, 0.6562, 0.7452, 0.6298, 0.7452, 0.6245, 0.9764, 0.6216, 0.9694, 0.6245, 0.9694, 0.6245, 0.4764, 0.6216, 0.4694, 0.6245, 0.4694, 0.1298, 0.7463, 0.3702, 0.7463, 0.3702, 0.7495, 0.1298, 0.7495, 0.1287, 0.7452, 0.1298, 0.7452, 0.1298, 0.7463, 0.1286, 0.7464, 0.1298, 0.7495, 0.1298, 0.75, 0.1292, 0.75, 0.1292, 0.7492, 0.1255, 0.7458, 0.1261, 0.7464, 0.1255, 0.7463, 0.125, 0.7458, 0.6213, 0.004839, 0.6202, 0.004839, 0.6202, 0.003688, 0.6214, 0.003615, 0.6202, 0.0004766, 0.6202, 0.0, 0.6208, 0.0, 0.6208, 0.0008254, 0.6245, 0.004165, 0.6239, 0.003615, 0.6245, 0.003688, 0.625, 0.004165, 0.1298, 0.5037, 0.1298, 0.5048, 0.1287, 0.5048, 0.1286, 0.5036, 0.1255, 0.5048, 0.125, 0.5048, 0.125, 0.5042, 0.1258, 0.5042, 0.1292, 0.5005, 0.1286, 0.5011, 0.1287, 0.5005, 0.1292, 0.5, 0.6245, 0.2452, 0.625, 0.2452, 0.625, 0.2458, 0.6242, 0.2458, 0.6208, 0.2548, 0.6202, 0.2548, 0.6202, 0.2542, 0.6208, 0.2542, 0.6213, 0.2452, 0.6217, 0.2458, 0.6208, 0.2458, 0.6208, 0.2452, 0.3702, 0.7458, 0.3702, 0.7452, 0.3708, 0.7452, 0.3708, 0.7458, 0.3782, 0.7452, 0.3792, 0.7452, 0.3792, 0.7458, 0.3775, 0.7458, 0.3702, 0.7495, 0.3708, 0.7492, 0.3708, 0.75, 0.3702, 0.75, 0.6282, 0.7452, 0.6292, 0.7452, 0.6292, 0.7458, 0.6275, 0.7458, 0.6208, 0.7548, 0.6202, 0.7548, 0.6202, 0.7542, 0.6208, 0.7542, 0.6213, 0.7505, 0.6214, 0.7511, 0.6208, 0.7505, 0.6208, 0.75, 0.3708, 0.5048, 0.3702, 0.5048, 0.3702, 0.5042, 0.3708, 0.5042, 0.3702, 0.5005, 0.3702, 0.5, 0.3708, 0.5, 0.3708, 0.5008, 0.3782, 0.5048, 0.3775, 0.5042, 0.3792, 0.5042, 0.3792, 0.5048, 0.6245, 0.4952, 0.625, 0.4952, 0.625, 0.4958, 0.6242, 0.4958, 0.6208, 0.5048, 0.6202, 0.5048, 0.6202, 0.5042, 0.6208, 0.5042, 0.6213, 0.4952, 0.6217, 0.4958, 0.6208, 0.4958, 0.6208, 0.4952, 0.625, 0.125, 0.6245, 0.1257, 0.6245, 0.125, 0.6213, 0.1257, 0.6202, 0.125, 0.6213, 0.1243, 0.625, 0.375, 0.6245, 0.3757, 0.6245, 0.375, 0.6213, 0.3757, 0.6202, 0.375, 0.6213, 0.3743, 0.6298, 0.625, 0.6282, 0.6257, 0.6282, 0.6243, 0.6218, 0.6257, 0.6202, 0.625, 0.6218, 0.6243, 0.6213, 0.8757, 0.6202, 0.875, 0.6213, 0.8743, 0.625, 0.875, 0.6245, 0.8757, 0.6245, 0.875, 0.625, 0.1875, 0.6245, 0.1882, 0.6245, 0.1875, 0.6213, 0.1882, 0.6202, 0.1875, 0.6213, 0.1868, 0.625, 0.4375, 0.6245, 0.4382, 0.6245, 0.4375, 0.6213, 0.4382, 0.6202, 0.4375, 0.6213, 0.4368, 0.6298, 0.6875, 0.6282, 0.6882, 0.6282, 0.6868, 0.6218, 0.6882, 0.6202, 0.6875, 0.6218, 0.6868, 0.6213, 0.9382, 0.6202, 0.9375, 0.6213, 0.9368, 0.625, 0.9375, 0.6245, 0.9382, 0.6245, 0.9375, 0.625, 0.0625, 0.6245, 0.06317, 0.6245, 0.0625, 0.6213, 0.06317, 0.6202, 0.0625, 0.6213, 0.06183, 0.625, 0.3125, 0.6245, 0.3132, 0.6245, 0.3125, 0.6213, 0.3132, 0.6202, 0.3125, 0.6213, 0.3118, 0.6302, 0.5625, 0.6285, 0.5632, 0.6285, 0.5618, 0.6218, 0.5632, 0.6202, 0.5625, 0.6218, 0.5618, 0.6213, 0.8132, 0.6202, 0.8125, 0.6213, 0.8118, 0.625, 0.8125, 0.6245, 0.8132, 0.6245, 0.8125, 0.6213, 0.2181, 0.6213, 0.2194, 0.6202, 0.2188, 0.6245, 0.2181, 0.625, 0.2188, 0.6245, 0.2188, 0.6465, 0.5048, 0.645, 0.5053, 0.6462, 0.5042, 0.6486, 0.5042, 0.6213, 0.4712, 0.6202, 0.4688, 0.6213, 0.4681, 0.6216, 0.4694, 0.625, 0.4703, 0.6245, 0.4694, 0.6245, 0.4688, 0.625, 0.4688, 0.6218, 0.7181, 0.6218, 0.7194, 0.6202, 0.7188, 0.6282, 0.7181, 0.6298, 0.7188, 0.6282, 0.7194, 0.854, 0.7456, 0.8554, 0.7452, 0.854, 0.7458, 0.8538, 0.7458, 0.6213, 0.9712, 0.6202, 0.9688, 0.6213, 0.9681, 0.6216, 0.9694, 0.625, 0.9703, 0.6245, 0.9694, 0.6245, 0.9688, 0.625, 0.9688, 0.6213, 0.09308, 0.6213, 0.09442, 0.6202, 0.09375, 0.6245, 0.09308, 0.625, 0.09375, 0.6245, 0.09375, 0.6213, 0.3431, 0.6213, 0.3444, 0.6202, 0.3438, 0.6245, 0.3431, 0.625, 0.3438, 0.6245, 0.3438, 0.6218, 0.5931, 0.6218, 0.5944, 0.6202, 0.5938, 0.6282, 0.5931, 0.6298, 0.5938, 0.6282, 0.5944, 0.6213, 0.8431, 0.6213, 0.8444, 0.6202, 0.8437, 0.6245, 0.8431, 0.625, 0.8438, 0.6245, 0.8438, 0.6213, 0.1556, 0.6213, 0.1569, 0.6202, 0.1562, 0.6245, 0.1556, 0.625, 0.1562, 0.6245, 0.1562, 0.6213, 0.4056, 0.6213, 0.4069, 0.6202, 0.4062, 0.6245, 0.4056, 0.625, 0.4062, 0.6245, 0.4062, 0.6218, 0.6556, 0.6218, 0.6569, 0.6202, 0.6563, 0.6282, 0.6556, 0.6298, 0.6562, 0.6282, 0.6569, 0.6213, 0.9056, 0.6213, 0.9069, 0.6202, 0.9063, 0.6245, 0.9056, 0.625, 0.9062, 0.6245, 0.9062, 0.6213, 0.03192, 0.6202, 0.03125, 0.6213, 0.02877, 0.6216, 0.03058, 0.6245, 0.02101, 0.625, 0.01957, 0.625, 0.0212, 0.6242, 0.02324, 0.6245, 0.03125, 0.6245, 0.03058, 0.625, 0.0297, 0.625, 0.03125, 0.6213, 0.2806, 0.6213, 0.2819, 0.6202, 0.2813, 0.6245, 0.2806, 0.625, 0.2812, 0.6245, 0.2812, 0.6218, 0.5319, 0.6202, 0.5312, 0.6218, 0.5288, 0.6225, 0.5306, 0.6282, 0.521, 0.6298, 0.5196, 0.6298, 0.5215, 0.6283, 0.5236, 0.6286, 0.5319, 0.6285, 0.5306, 0.6301, 0.5297, 0.6302, 0.5312, 0.6213, 0.7806, 0.6213, 0.7819, 0.6202, 0.7813, 0.6245, 0.7806, 0.625, 0.7812, 0.6245, 0.7812, 0.1255, 0.7452, 0.1287, 0.7452, 0.1286, 0.7464, 0.1261, 0.7464, 0.1298, 0.7463, 0.1298, 0.7495, 0.1286, 0.7489, 0.1286, 0.7464, 0.1287, 0.7495, 0.1255, 0.7463, 0.1261, 0.7464, 0.1286, 0.7489, 0.6245, 0.004839, 0.6213, 0.004839, 0.6214, 0.003615, 0.6239, 0.003615, 0.6202, 0.003688, 0.6202, 0.0004766, 0.6214, 0.001101, 0.6214, 0.003615, 0.6213, 0.0004766, 0.6245, 0.003688, 0.6239, 0.003615, 0.6214, 0.001101, 0.1298, 0.5005, 0.1298, 0.5037, 0.1286, 0.5036, 0.1286, 0.5011, 0.1287, 0.5048, 0.1255, 0.5048, 0.1261, 0.5036, 0.1286, 0.5036, 0.1255, 0.5037, 0.1287, 0.5005, 0.1286, 0.5011, 0.1261, 0.5036, 0.6213, 0.2452, 0.6245, 0.2452, 0.6239, 0.2464, 0.6214, 0.2464, 0.6245, 0.2463, 0.6213, 0.2495, 0.6214, 0.2489, 0.6239, 0.2464, 0.6202, 0.2532, 0.6202, 0.2468, 0.6208, 0.2475, 0.6208, 0.2525, 0.3702, 0.7495, 0.3702, 0.7463, 0.3714, 0.7464, 0.3714, 0.7489, 0.3713, 0.7458, 0.3745, 0.7458, 0.3739, 0.7464, 0.3714, 0.7464, 0.3745, 0.7463, 0.3713, 0.7495, 0.3714, 0.7489, 0.3739, 0.7464, 0.6213, 0.7505, 0.6245, 0.7537, 0.6239, 0.7536, 0.6214, 0.7511, 0.6245, 0.7548, 0.6213, 0.7548, 0.6214, 0.7536, 0.6239, 0.7536, 0.6202, 0.7532, 0.6202, 0.7468, 0.6208, 0.7475, 0.6208, 0.7525, 0.3782, 0.5048, 0.3718, 0.5048, 0.3725, 0.5042, 0.3775, 0.5042, 0.3702, 0.5037, 0.3702, 0.5005, 0.3714, 0.5011, 0.3714, 0.5036, 0.3713, 0.5005, 0.3745, 0.5037, 0.3739, 0.5036, 0.3714, 0.5011, 0.6213, 0.4952, 0.6245, 0.4952, 0.6239, 0.4964, 0.6214, 0.4964, 0.6282, 0.5048, 0.6218, 0.5048, 0.6225, 0.5042, 0.6275, 0.5042, 0.6202, 0.5032, 0.6202, 0.4968, 0.6208, 0.4975, 0.6208, 0.5025, 0.625, 0.4703, 0.625, 0.4785, 0.6245, 0.4764, 0.6245, 0.4694, 0.6245, 0.479, 0.6213, 0.4712, 0.6216, 0.4694, 0.6245, 0.4764, 0.6213, 0.4681, 0.6245, 0.4681, 0.6245, 0.4694, 0.6216, 0.4694, 0.625, 0.9703, 0.625, 0.9785, 0.6245, 0.9764, 0.6245, 0.9694, 0.6245, 0.979, 0.6213, 0.9712, 0.6216, 0.9694, 0.6245, 0.9764, 0.6213, 0.9681, 0.6245, 0.9681, 0.6245, 0.9694, 0.6216, 0.9694, 0.6245, 0.03192, 0.6213, 0.03192, 0.6216, 0.03058, 0.6245, 0.03058, 0.6213, 0.02877, 0.6245, 0.02101, 0.6245, 0.02358, 0.6216, 0.03058, 0.625, 0.02149, 0.625, 0.0297, 0.6245, 0.03058, 0.6245, 0.02358, 0.6286, 0.5319, 0.6218, 0.5319, 0.6225, 0.5306, 0.6285, 0.5306, 0.6218, 0.5288, 0.6282, 0.521, 0.6283, 0.5236, 0.6225, 0.5306, 0.6298, 0.5215, 0.6301, 0.5297, 0.6285, 0.5306, 0.6283, 0.5236, 0.1298, 0.5048, 0.1298, 0.7452, 0.1287, 0.7452, 0.1287, 0.5048, 0.125, 0.7452, 0.125, 0.5048, 0.1255, 0.5048, 0.1255, 0.7452, 0.3798, 0.0, 0.6202, 0.0, 0.6202, 0.0004766, 0.3798, 0.0004766, 0.6202, 0.004839, 0.3798, 0.004839, 0.3798, 0.003688, 0.6202, 0.003688, 0.6213, 0.2181, 0.6245, 0.2181, 0.6245, 0.2194, 0.6213, 0.2194, 0.625, 0.2188, 0.625, 0.2452, 0.6245, 0.2452, 0.6245, 0.2194, 0.6202, 0.2452, 0.6202, 0.2188, 0.6213, 0.2194, 0.6213, 0.2452, 0.6202, 0.2548, 0.3798, 0.2548, 0.3798, 0.2532, 0.6202, 0.2532, 0.3798, 0.2452, 0.6202, 0.2452, 0.6202, 0.2468, 0.3798, 0.2468, 0.3702, 0.5048, 0.1298, 0.5048, 0.1298, 0.5037, 0.3702, 0.5037, 0.1298, 0.5, 0.3702, 0.5, 0.3702, 0.5005, 0.1298, 0.5005, 0.625, 0.4804, 0.625, 0.4952, 0.6245, 0.4952, 0.6245, 0.479, 0.6202, 0.4952, 0.6202, 0.4688, 0.6213, 0.4712, 0.6213, 0.4952, 0.6202, 0.5048, 0.3798, 0.5048, 0.3798, 0.5032, 0.6202, 0.5032, 0.3798, 0.4952, 0.6202, 0.4952, 0.6202, 0.4968, 0.3798, 0.4968, 0.3702, 0.7452, 0.3702, 0.5048, 0.3718, 0.5048, 0.3718, 0.7452, 0.3798, 0.5048, 0.3798, 0.7452, 0.3782, 0.7452, 0.3782, 0.5048, 0.6218, 0.7181, 0.6282, 0.7181, 0.6282, 0.7194, 0.6218, 0.7194, 0.6298, 0.7188, 0.6298, 0.7452, 0.6282, 0.7452, 0.6282, 0.7194, 0.6202, 0.7452, 0.6202, 0.7188, 0.6218, 0.7194, 0.6218, 0.7452, 0.6202, 0.7548, 0.3798, 0.7548, 0.3798, 0.7532, 0.6202, 0.7532, 0.3798, 0.7452, 0.6202, 0.7452, 0.6202, 0.7468, 0.3798, 0.7468, 0.1298, 0.7452, 0.3702, 0.7452, 0.3702, 0.7463, 0.1298, 0.7463, 0.3702, 0.75, 0.1298, 0.75, 0.1298, 0.7495, 0.3702, 0.7495, 0.625, 0.9804, 0.625, 0.9952, 0.6245, 0.9952, 0.6245, 0.979, 0.6202, 0.9952, 0.6202, 0.9688, 0.6213, 0.9712, 0.6213, 0.9952, 0.6213, 0.09308, 0.6245, 0.09308, 0.6245, 0.09442, 0.6213, 0.09442, 0.625, 0.09375, 0.625, 0.125, 0.6245, 0.1243, 0.6245, 0.09442, 0.6245, 0.1257, 0.6213, 0.1257, 0.6213, 0.1243, 0.6245, 0.1243, 0.6202, 0.125, 0.6202, 0.09375, 0.6213, 0.09442, 0.6213, 0.1243, 0.6213, 0.3431, 0.6245, 0.3431, 0.6245, 0.3444, 0.6213, 0.3444, 0.625, 0.3438, 0.625, 0.375, 0.6245, 0.3743, 0.6245, 0.3444, 0.6245, 0.3757, 0.6213, 0.3757, 0.6213, 0.3743, 0.6245, 0.3743, 0.6202, 0.375, 0.6202, 0.3438, 0.6213, 0.3444, 0.6213, 0.3743, 0.6218, 0.5931, 0.6282, 0.5931, 0.6282, 0.5944, 0.6218, 0.5944, 0.6298, 0.5938, 0.6298, 0.625, 0.6282, 0.6243, 0.6282, 0.5944, 0.6282, 0.6257, 0.6218, 0.6257, 0.6218, 0.6243, 0.6282, 0.6243, 0.6202, 0.625, 0.6202, 0.5938, 0.6218, 0.5944, 0.6218, 0.6243, 0.6213, 0.8431, 0.6245, 0.8431, 0.6245, 0.8444, 0.6213, 0.8444, 0.625, 0.8438, 0.625, 0.875, 0.6245, 0.8743, 0.6245, 0.8444, 0.6245, 0.8757, 0.6213, 0.8757, 0.6213, 0.8743, 0.6245, 0.8743, 0.6202, 0.875, 0.6202, 0.8437, 0.6213, 0.8444, 0.6213, 0.8743, 0.6213, 0.1556, 0.6245, 0.1556, 0.6245, 0.1569, 0.6213, 0.1569, 0.625, 0.1562, 0.625, 0.1875, 0.6245, 0.1868, 0.6245, 0.1569, 0.6245, 0.1882, 0.6213, 0.1882, 0.6213, 0.1868, 0.6245, 0.1868, 0.6202, 0.1875, 0.6202, 0.1562, 0.6213, 0.1569, 0.6213, 0.1868, 0.6213, 0.4056, 0.6245, 0.4056, 0.6245, 0.4069, 0.6213, 0.4069, 0.625, 0.4063, 0.625, 0.4375, 0.6245, 0.4368, 0.6245, 0.4069, 0.6245, 0.4382, 0.6213, 0.4382, 0.6213, 0.4368, 0.6245, 0.4368, 0.6202, 0.4375, 0.6202, 0.4062, 0.6213, 0.4069, 0.6213, 0.4368, 0.6218, 0.6556, 0.6282, 0.6556, 0.6282, 0.6569, 0.6218, 0.6569, 0.6298, 0.6562, 0.6298, 0.6875, 0.6282, 0.6868, 0.6282, 0.6569, 0.6282, 0.6882, 0.6218, 0.6882, 0.6218, 0.6868, 0.6282, 0.6868, 0.6202, 0.6875, 0.6202, 0.6563, 0.6218, 0.6569, 0.6218, 0.6868, 0.6213, 0.9056, 0.6245, 0.9056, 0.6245, 0.9069, 0.6213, 0.9069, 0.625, 0.9063, 0.625, 0.9375, 0.6245, 0.9368, 0.6245, 0.9069, 0.6245, 0.9382, 0.6213, 0.9382, 0.6213, 0.9368, 0.6245, 0.9368, 0.6202, 0.9375, 0.6202, 0.9063, 0.6213, 0.9069, 0.6213, 0.9368, 0.625, 0.03125, 0.625, 0.0625, 0.6245, 0.06183, 0.6245, 0.03192, 0.6245, 0.06317, 0.6213, 0.06317, 0.6213, 0.06183, 0.6245, 0.06183, 0.6202, 0.0625, 0.6202, 0.03125, 0.6213, 0.03192, 0.6213, 0.06183, 0.6213, 0.2806, 0.6245, 0.2806, 0.6245, 0.2819, 0.6213, 0.2819, 0.625, 0.2812, 0.625, 0.3125, 0.6245, 0.3118, 0.6245, 0.2819, 0.6245, 0.3132, 0.6213, 0.3132, 0.6213, 0.3118, 0.6245, 0.3118, 0.6202, 0.3125, 0.6202, 0.2813, 0.6213, 0.2819, 0.6213, 0.3118, 0.6302, 0.5312, 0.6302, 0.5625, 0.6285, 0.5618, 0.6286, 0.5319, 0.6285, 0.5632, 0.6218, 0.5632, 0.6218, 0.5618, 0.6285, 0.5618, 0.6202, 0.5625, 0.6202, 0.5312, 0.6218, 0.5319, 0.6218, 0.5618, 0.6213, 0.7806, 0.6245, 0.7806, 0.6245, 0.7819, 0.6213, 0.7819, 0.625, 0.7812, 0.625, 0.8125, 0.6245, 0.8118, 0.6245, 0.7819, 0.6245, 0.8132, 0.6213, 0.8132, 0.6213, 0.8118, 0.6245, 0.8118, 0.6202, 0.8125, 0.6202, 0.7813, 0.6213, 0.7819, 0.6213, 0.8118, 0.625, 0.1875, 0.625, 0.2188, 0.6245, 0.2181, 0.6245, 0.1882, 0.6202, 0.2188, 0.6202, 0.1875, 0.6213, 0.1882, 0.6213, 0.2181, 0.625, 0.4375, 0.625, 0.4688, 0.6245, 0.4681, 0.6245, 0.4382, 0.6202, 0.4688, 0.6202, 0.4375, 0.6213, 0.4382, 0.6213, 0.4681, 0.6298, 0.6875, 0.6298, 0.7188, 0.6282, 0.7181, 0.6282, 0.6882, 0.6202, 0.7188, 0.6202, 0.6875, 0.6218, 0.6882, 0.6218, 0.7181, 0.625, 0.9375, 0.625, 0.9688, 0.6245, 0.9681, 0.6245, 0.9382, 0.6202, 0.9688, 0.6202, 0.9375, 0.6213, 0.9382, 0.6213, 0.9681, 0.625, 0.0625, 0.625, 0.09375, 0.6245, 0.09308, 0.6245, 0.06317, 0.6202, 0.09375, 0.6202, 0.0625, 0.6213, 0.06317, 0.6213, 0.09308, 0.625, 0.3125, 0.625, 0.3438, 0.6245, 0.3431, 0.6245, 0.3132, 0.6202, 0.3438, 0.6202, 0.3125, 0.6213, 0.3132, 0.6213, 0.3431, 0.6302, 0.5625, 0.6298, 0.5938, 0.6282, 0.5931, 0.6285, 0.5632, 0.6202, 0.5938, 0.6202, 0.5625, 0.6218, 0.5632, 0.6218, 0.5931, 0.625, 0.8125, 0.625, 0.8438, 0.6245, 0.8431, 0.6245, 0.8132, 0.6202, 0.8437, 0.6202, 0.8125, 0.6213, 0.8132, 0.6213, 0.8431, 0.625, 0.125, 0.625, 0.1562, 0.6245, 0.1556, 0.6245, 0.1257, 0.6202, 0.1562, 0.6202, 0.125, 0.6213, 0.1257, 0.6213, 0.1556, 0.625, 0.375, 0.625, 0.4062, 0.6245, 0.4056, 0.6245, 0.3757, 0.6202, 0.4062, 0.6202, 0.375, 0.6213, 0.3757, 0.6213, 0.4056, 0.6298, 0.625, 0.6298, 0.6562, 0.6282, 0.6556, 0.6282, 0.6257, 0.6202, 0.6563, 0.6202, 0.625, 0.6218, 0.6257, 0.6218, 0.6556, 0.625, 0.875, 0.625, 0.9062, 0.6245, 0.9056, 0.6245, 0.8757, 0.6202, 0.9063, 0.6202, 0.875, 0.6213, 0.8757, 0.6213, 0.9056, 0.625, 0.004839, 0.625, 0.01957, 0.6245, 0.02101, 0.6245, 0.004839, 0.6202, 0.03125, 0.6202, 0.004839, 0.6213, 0.004839, 0.6213, 0.02877, 0.625, 0.2548, 0.625, 0.2812, 0.6245, 0.2806, 0.6245, 0.2548, 0.6202, 0.2813, 0.6202, 0.2548, 0.6213, 0.2548, 0.6213, 0.2806, 0.6298, 0.5048, 0.6298, 0.5196, 0.6282, 0.521, 0.6282, 0.5048, 0.6202, 0.5312, 0.6202, 0.5048, 0.6218, 0.5048, 0.6218, 0.5288, 0.625, 0.7548, 0.625, 0.7812, 0.6245, 0.7806, 0.6245, 0.7548, 0.6202, 0.7813, 0.6202, 0.7548, 0.6213, 0.7548, 0.6213, 0.7806, 0.8438, 0.7448, 0.8698, 0.7188, 0.8699, 0.7203, 0.8453, 0.7449, 0.8702, 0.7304, 0.8554, 0.7452, 0.8535, 0.7452, 0.8702, 0.7285, 0.6298, 0.5196, 0.6446, 0.5048, 0.6465, 0.5048, 0.6298, 0.5215, 0.6562, 0.5052, 0.6302, 0.5312, 0.6301, 0.5297, 0.6547, 0.5051, 0.1287, 0.5048, 0.1287, 0.7452, 0.1255, 0.7452, 0.1255, 0.5048])
me_cube_004.materials.append(mat_water)
me_cube_004.update()

# ---- objects
ob_cube = bpy.data.objects.new('Cube', me_cube_004)

# ---- transforms, parenting, visibility, modifiers, constraints
ob_cube.location = (0.0, 0.0, 0.5)
ob_cube.scale = (1.0, 1.0, 0.5)
_vg = ob_cube.vertex_groups.new(name='Surface')
for _i, _w in zip([0, 1, 2, 3, 4, 5, 6, 7, 8, 9, 10, 11, 12, 13, 14, 15, 16, 17, 18, 19, 20, 21, 22, 23, 24, 25, 26, 27, 28, 29, 30, 31, 32, 33, 34, 35, 36, 37, 38, 39, 40, 41, 42, 43, 44, 45, 46, 47, 48, 85, 86, 87, 88, 89, 92, 93, 94, 109, 110, 111, 112, 113, 116, 117, 118, 145, 146, 147, 148, 150, 151, 152, 153, 154, 156, 157, 158, 159, 160, 162, 163, 165, 166, 167, 168, 169, 170, 171, 172, 174, 175, 176, 177, 178, 180, 181, 182, 183, 184, 186, 187, 189, 190, 191, 192, 193, 194, 195, 196, 198, 199, 200, 201, 202, 204, 205, 206, 207, 208, 210, 211, 213, 214, 215, 216, 217, 218, 220, 221, 222, 223, 226, 229, 230, 231, 232, 233, 234, 235, 236, 238, 239, 240, 241, 244, 247, 248, 249, 250, 251, 252, 253, 254, 256, 257, 258, 259, 260, 262, 263, 264, 265, 266, 268, 269, 270, 271, 272, 274, 275, 276, 277, 278, 280, 281, 282, 283, 284, 286, 287, 288, 289, 290, 292, 293, 294, 295, 296, 298, 299, 300, 301, 304, 307, 308, 309, 310, 311, 312, 313, 314, 316, 317, 318, 319, 322, 325, 326, 327, 328, 329, 330, 331, 332, 334, 335, 336], [1.0, 1.0, 1.0, 1.0, 1.0, 1.0, 1.0, 1.0, 1.0, 1.0, 1.0, 1.0, 1.0, 1.0, 1.0, 1.0, 1.0, 1.0, 1.0, 1.0, 1.0, 1.0, 1.0, 1.0, 1.0, 1.0, 1.0, 1.0, 1.0, 1.0, 1.0, 1.0, 1.0, 1.0, 1.0, 1.0, 1.0, 1.0, 1.0, 1.0, 1.0, 1.0, 1.0, 1.0, 1.0, 1.0, 1.0, 1.0, 1.0, 0.118, 0.1548, 0.118, 0.09806, 0.01525, 0.01761, 0.01525, 0.01761, 0.118, 0.1548, 0.118, 0.09806, 0.01525, 0.01761, 0.01525, 0.01761, 0.1548, 0.118, 0.118, 0.01525, 0.01525, 0.1548, 0.118, 0.118, 0.01525, 0.01525, 0.1548, 0.118, 0.118, 0.01525, 0.01525, 0.01525, 0.01525, 0.1548, 0.118, 0.118, 0.1548, 0.118, 0.118, 0.01525, 0.01525, 0.1674, 0.1282, 0.128, 0.01583, 0.0158, 0.1548, 0.118, 0.118, 0.01525, 0.01525, 0.01583, 0.0158, 0.1674, 0.1282, 0.128, 0.1674, 0.128, 0.1282, 0.0158, 0.01583, 0.1548, 0.118, 0.118, 0.01525, 0.01525, 0.1674, 0.128, 0.1282, 0.0158, 0.01583, 0.01525, 0.01525, 0.1548, 0.118, 0.118, 0.01525, 0.01525, 0.118, 0.1548, 0.118, 0.01324, 0.01837, 0.01585, 0.01837, 0.1313, 0.1189, 0.1286, 0.1679, 0.01525, 0.01525, 0.118, 0.1548, 0.118, 0.01324, 0.01837, 0.01585, 0.01837, 0.1313, 0.1189, 0.1286, 0.1679, 0.01528, 0.01525, 0.1182, 0.1548, 0.118, 0.01525, 0.01525, 0.118, 0.1548, 0.118, 0.01528, 0.01525, 0.1182, 0.1548, 0.118, 0.01525, 0.01525, 0.118, 0.1548, 0.118, 0.01525, 0.01525, 0.118, 0.1548, 0.118, 0.01525, 0.01528, 0.118, 0.1548, 0.1182, 0.01525, 0.01525, 0.118, 0.1548, 0.118, 0.01525, 0.01528, 0.118, 0.1548, 0.1182, 0.01585, 0.01837, 0.01324, 0.01837, 0.1286, 0.1189, 0.1313, 0.1679, 0.01525, 0.01525, 0.118, 0.1548, 0.118, 0.01585, 0.01837, 0.01324, 0.01837, 0.1286, 0.1189, 0.1313, 0.1679, 0.01525, 0.01525, 0.118, 0.1548, 0.118]): _vg.add([_i], _w, 'REPLACE')
_m = ob_cube.modifiers.new('Displace', 'DISPLACE')
_m.vertex_group = 'Surface'
_m.mid_level = 0.3773
_m.strength = 1.2

# ---- collection membership
scene.collection.objects.link(ob_cube)

# ---- scene / render settings (as saved in the file)
scene.frame_start = 1; scene.frame_end = 250; scene.frame_set(1)
scene.render.engine = 'CYCLES'
scene.cycles.sampling_pattern = 'TABULATED_SOBOL'
scene.cycles.use_light_tree = False
scene.view_settings.view_transform = 'Filmic'
bpy.context.view_layer.update()

# ---- added for rendering (the .blend has no active camera and no usable light): camera, sun
cam_auto = bpy.data.cameras.new('AutoCamera')
cam_auto.lens = 50.0
cam_auto.sensor_width = 36.0
cam_auto.clip_end = 1000.0
ob_auto_camera = bpy.data.objects.new('AutoCamera', cam_auto)
scene.collection.objects.link(ob_auto_camera)
ob_auto_camera.location = (2.85667, -3.42785, 2.90266)
ob_auto_camera.rotation_euler = (1.09748, -7.21219e-08, 0.694738)
scene.camera = ob_auto_camera
light_auto_sun = bpy.data.lights.new('AutoSun', 'SUN')
light_auto_sun.energy = 3.0
light_auto_sun.angle = 0.0523599
ob_auto_sun = bpy.data.objects.new('AutoSun', light_auto_sun)
scene.collection.objects.link(ob_auto_sun)
ob_auto_sun.rotation_euler = (0.872665, 0.174533, 0.523599)
bpy.context.view_layer.update()
